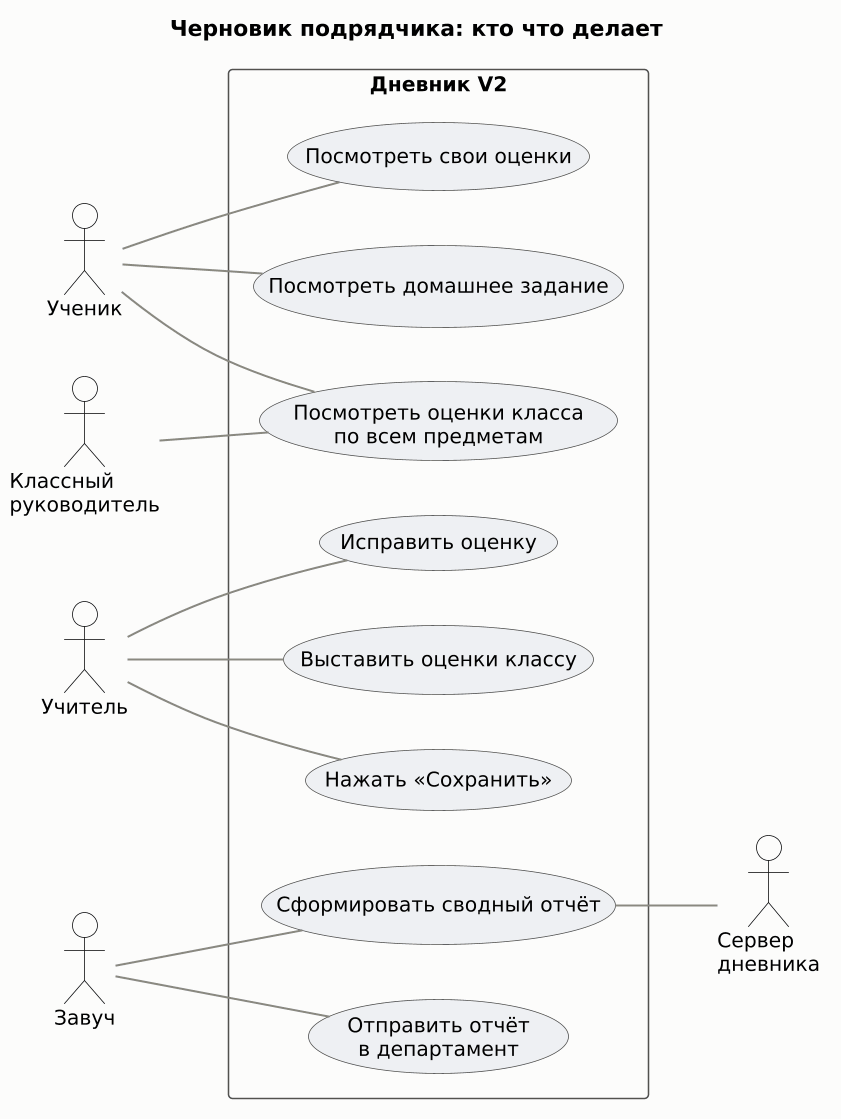

The diagram above was rendered by PlantUML. Its source (embedded in the PNG):
@startuml
skinparam dpi 150
skinparam shadowing false
skinparam defaultFontName DejaVu Sans
skinparam defaultFontSize 13
skinparam backgroundColor #FCFCFB
skinparam ArrowColor #8A8980
skinparam ArrowThickness 1.3
skinparam class {
  BackgroundColor #FFFFFF
  BorderColor #52514E
  HeaderBackgroundColor #EEF0F3
  FontStyle bold
}
skinparam usecase {
  BackgroundColor #EEF0F3
  BorderColor #52514E
}
skinparam actor {
  BorderColor #0B0B0B
  BackgroundColor #FFFFFF
}
skinparam rectangle {
  BorderColor #52514E
  BackgroundColor #FFFFFF
  FontStyle bold
}
skinparam legendBackgroundColor #FCFCFB

left to right direction
title Черновик подрядчика: кто что делает
actor "Ученик" as student
actor "Учитель" as teacher
actor "Классный\nруководитель" as homeroom
actor "Завуч" as head
rectangle "Дневник V2" {
  usecase "Посмотреть домашнее задание" as hw
  usecase "Посмотреть свои оценки" as own
  usecase "Выставить оценки классу" as put
  usecase "Исправить оценку" as fix
  usecase "Посмотреть оценки класса\nпо всем предметам" as all
  usecase "Сформировать сводный отчёт" as rep
  usecase "Отправить отчёт\nв департамент" as send
  usecase "Нажать «Сохранить»" as save
}
actor "Сервер\nдневника" as server
student -- hw
student -- own
student -- all
teacher -- put
teacher -- fix
teacher -- save
homeroom -- all
head -- rep
head -- send
rep -- server
@enduml